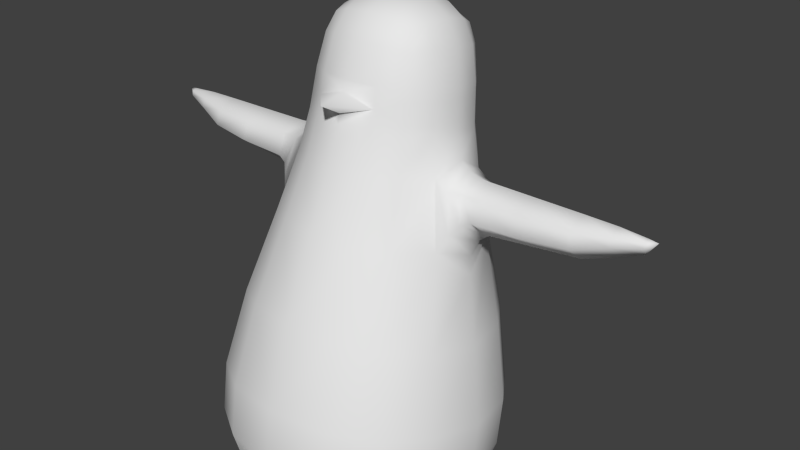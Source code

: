 # Source: Penguin-animation.blend  (saved by Blender 2.66.1; exported with 4.5.12 LTS)
import bpy
from mathutils import Matrix  # noqa: F401  (used for matrix-valued properties, if any)

bpy.ops.wm.read_factory_settings(use_empty=True)
scene = bpy.context.scene
scene.name = 'Scene'

# ---- collections
col_collection_1 = bpy.data.collections.new('Collection 1'); scene.collection.children.link(col_collection_1)
col_collection_7 = bpy.data.collections.new('Collection 7'); scene.collection.children.link(col_collection_7)

# ---- materials (node trees are filled in below, after node groups)
mat_material = bpy.data.materials.new('Material')
mat_material.alpha_threshold = 0.0
mat_material.use_transparent_shadow = False
mat_material.roughness = 0.5
mat_material.line_color = (0.0, 0.0, 0.0, 1.0)

# ---- material node trees

# ---- world
world_world = bpy.data.worlds.new('World'); scene.world = world_world
world_world.color = (0.05088, 0.05088, 0.05088)
world_world.use_sun_shadow = False
world_world.sun_shadow_jitter_overblur = 0.0
world_world.cycles.sampling_method = 'MANUAL'
world_world.cycles.sample_map_resolution = 256

# ---- meshes
me_cube = bpy.data.meshes.new('Cube')
me_cube.from_pydata([(0.7544, 0.02846, -0.7683), (0.7544, 0.2645, 0.7219), (0.0, 0.1402, -0.9235), (0.9237, -0.8816, -0.7887), (0.8927, 0.2843, -0.04503), (0.9237, -0.5947, 1.023), (0.0, 0.4187, 0.8349), (0.0, -0.9257, -1.14), (1.26, -0.7135, 0.113), (0.0, -0.5281, 1.37), (0.0, 0.6022, -0.09538), (0.4583, 0.106, -0.8737), (0.8466, 0.3104, 0.4147), (0.8502, -0.3059, -0.8112), (0.8466, 0.1671, -0.4903), (0.8502, -0.04027, 0.8661), (0.4583, 0.3708, 0.7982), (0.0, -0.308, -1.101), (0.5334, -0.9103, -1.033), (1.129, -0.1144, 0.01813), (1.168, -0.8097, -0.4062), (1.168, -0.6446, 0.6365), (0.0, 0.0472, 1.142), (0.5334, -0.5466, 1.264), (0.5131, 0.5149, -0.08155), (0.0, 0.5967, 0.4166), (0.0, 0.4387, -0.5806), (0.4931, -0.3061, -1.018), (1.053, -0.216, -0.464), (1.053, -0.06207, 0.5081), (0.4931, 0.02336, 1.062), (0.4902, 0.5175, 0.413), (0.4902, 0.3645, -0.5527), (0.9697, -1.563, -0.7199), (0.9697, -1.264, 1.168), (0.0, -1.621, -1.112), (1.326, -1.367, 0.2166), (0.0, -1.198, 1.559), (0.5608, -1.602, -0.9821), (1.236, -1.494, -0.3181), (1.236, -1.323, 0.7643), (0.5608, -1.22, 1.429), (1.05, -2.243, -0.6995), (1.05, -1.917, 1.359), (0.0, -2.341, -1.142), (1.448, -1.814, 0.2873), (0.0, -1.874, 1.809), (0.6019, -2.289, -0.9919), (1.399, -2.146, -0.2439), (1.399, -1.965, 0.895), (0.6019, -1.87, 1.651), (1.251, -3.346, -0.7427), (1.251, -2.953, 1.74), (0.0, -3.401, -1.277), (1.889, -3.609, 0.5716), (0.0, -2.84, 2.265), (0.7172, -3.362, -1.101), (1.65, -3.264, -0.1837), (1.65, -3.048, 1.183), (0.7172, -2.857, 2.086), (1.556, -4.889, -0.8104), (1.556, -4.399, 2.281), (0.0, -4.886, -1.438), (2.165, -4.765, 0.7548), (0.0, -4.202, 2.878), (0.8978, -4.898, -1.245), (1.989, -4.836, -0.144), (1.989, -4.555, 1.631), (0.8978, -4.273, 2.698), (1.771, -6.331, -0.7619), (1.771, -5.786, 2.681), (0.0, -6.356, -1.448), (2.435, -6.079, 0.9627), (0.0, -5.598, 3.342), (1.027, -6.385, -1.237), (2.247, -6.226, -0.03133), (2.247, -5.912, 1.954), (1.027, -5.69, 3.15), (1.773, -7.214, -0.612), (1.773, -6.672, 2.811), (0.0, -7.347, -1.288), (2.432, -6.913, 1.095), (0.0, -6.589, 3.495), (1.03, -7.317, -1.079), (2.246, -7.078, 0.1088), (2.246, -6.765, 2.084), (1.03, -6.626, 3.287), (1.566, -8.238, 0.02569), (1.566, -7.843, 2.521), (0.0, -8.339, -0.4595), (2.046, -8.016, 1.27), (0.0, -7.789, 3.014), (0.9806, -8.315, -0.3152), (1.912, -8.137, 0.5524), (1.912, -7.909, 1.989), (0.9806, -7.811, 2.869), (1.319, -8.243, 0.2515), (1.322, -7.918, 2.307), (0.0, -8.24, -0.1032), (1.792, -8.067, 1.277), (0.0, -7.805, 2.645), (0.6612, -8.267, 0.1684), (1.677, -8.164, 0.6873), (1.679, -7.977, 1.868), (0.6635, -7.915, 2.395), (3.762, -2.542, 0.01614), (3.738, -2.259, -0.008729), (3.738, -2.145, 0.7062), (3.734, -2.036, 0.3225), (3.762, -2.423, 0.7702), (3.787, -2.709, 0.429), (1.957, -3.01, 0.4767), (1.905, -2.6, 0.9062), (1.815, -2.008, 0.318), (1.824, -2.123, 0.7944), (1.824, -2.265, -0.09945), (1.905, -2.753, -0.05825), (4.79, -2.291, 0.2648), (4.79, -2.153, 0.2465), (4.79, -2.106, 0.428), (4.789, -2.079, 0.3292), (4.79, -2.19, 0.445), (4.776, -2.32, 0.3675), (4.326, -2.514, 0.3982), (0.8886, -8.445, 1.337), (0.9658, -8.363, 1.882), (0.9495, -8.535, 0.7954), (1.219, -8.562, 0.7955), (1.408, -8.505, 0.98), (1.477, -8.44, 1.337), (1.425, -8.392, 1.697), (0.4966, -8.148, 1.291), (0.0, -8.09, 1.281), (1.241, -8.389, 1.89), (1.269, -8.16, 1.907), (1.461, -8.216, 1.684), (1.522, -8.277, 1.311), (1.448, -8.334, 0.9376), (1.253, -8.35, 0.7085), (0.9301, -8.378, 0.7074), (0.9432, -8.187, 1.917), (0.856, -8.299, 1.315), (0.7902, -7.639, 2.85), (1.503, -7.635, 2.542), (0.7673, -8.139, -0.3463), (0.0, -8.159, -0.5009), (0.5474, -1.264, -1.007), (0.0, -1.281, -1.126), (1.484, -8.042, -0.06416), (1.874, -7.922, 0.4825), (2.018, -7.793, 1.228), (1.884, -7.688, 1.98), (0.0, -0.6991, 1.418), (0.0, -7.61, 3.015), (1.635, -2.097, 0.8758), (1.22, -1.157, 0.7331), (0.5541, -1.433, -0.9945), (1.628, -1.946, 0.3082), (1.635, -2.265, -0.1849), (1.865, -3.283, 0.52), (1.203, -1.16, -0.3612), (1.774, -2.94, -0.1379), (1.774, -2.754, 1.04), (0.5474, -0.8909, 1.348), (0.0, -0.798, 1.922), (1.294, -1.048, 0.1659), (0.9472, -0.9368, 1.097), (0.0, -1.034, 1.513), (1.22, -1.327, -0.3396), (1.203, -0.9912, 0.7018), (0.9472, -1.23, -0.7536), (1.31, -1.208, 0.1913), (0.9354, -1.056, -0.7711), (0.0, -1.103, -1.133), (1.185, -0.9846, -0.3837), (0.9354, -0.7657, 1.06), (1.277, -0.8805, 0.1395), (0.5404, -1.087, -1.02), (1.185, -0.8179, 0.6692), (0.0, -1.451, -1.119), (0.9585, -1.1, 1.132), (0.9585, -1.396, -0.7367), (2.146, -2.871, 0.4547), (2.022, -2.272, -0.06913), (2.079, -2.667, -0.03392), (2.012, -2.021, 0.3202), (2.022, -2.14, 0.7679), (2.079, -2.526, 0.8565), (4.324, -2.278, 0.5971), (4.311, -2.045, 0.3239), (4.313, -2.118, 0.5599), (4.313, -2.187, 0.1219), (4.324, -2.351, 0.1359), (4.945, -2.099, 0.3325), (0.0, -7.946, -0.8619), (0.9913, -7.919, -0.6854), (1.662, -7.359, 2.686), (0.9913, -7.32, 3.099), (2.073, -7.439, 2.054), (2.233, -7.566, 1.198), (2.073, -7.709, 0.3448), (1.662, -7.829, -0.2807), (0.0, -7.291, 3.275), (0.8851, -8.302, 2.268), (1.5, -8.307, 2.232), (1.25, -8.33, 2.263), (1.268, -8.11, 2.233), (1.551, -8.139, 2.207), (0.8631, -8.137, 2.247), (0.7488, -8.199, 2.868), (1.623, -8.198, 2.867), (1.258, -8.233, 2.873), (1.28, -7.978, 2.833), (1.717, -8.009, 2.838), (0.6907, -8.014, 2.838), (0.5741, -8.114, 3.393), (1.811, -8.113, 3.393), (1.244, -8.142, 3.401), (1.266, -7.994, 3.378), (1.845, -8.02, 3.379), (0.5681, -8.023, 3.379), (0.5624, -8.073, 3.595), (1.837, -8.072, 3.595), (1.252, -8.075, 3.624), (1.132, -8.611, 0.4846), (0.872, -8.587, 0.4713), (1.295, -8.58, 0.5076), (1.314, -8.43, 0.4813), (1.148, -8.411, 0.4484), (0.8719, -8.44, 0.443), (1.106, -8.641, 0.3047), (0.9203, -8.618, 0.3011), (1.228, -8.617, 0.301), (1.242, -8.512, 0.2843), (1.118, -8.49, 0.2809), (0.9207, -8.515, 0.2848), (1.56, -8.109, 1.742), (1.646, -8.177, 1.295), (1.56, -8.25, 0.849), (1.286, -8.307, 0.5186), (0.8385, -8.318, 0.5011), (0.8385, -8.066, 2.094), (0.7072, -8.217, 1.301), (1.286, -8.061, 2.074), (2.967, -2.79, 0.4419), (2.88, -2.277, -0.1135), (2.92, -2.462, 0.8924), (2.92, -2.617, -0.08791), (2.873, -2.029, 0.3213), (2.88, -2.131, 0.8116)], [], [(27, 13, 3, 18), (28, 19, 8, 20), (29, 15, 5, 21), (30, 22, 9, 23), (31, 24, 10, 25), (32, 11, 2, 26), (17, 27, 18, 7), (2, 11, 27, 17), (11, 0, 13, 27), (13, 28, 20, 3), (0, 14, 28, 13), (14, 4, 19, 28), (19, 29, 21, 8), (4, 12, 29, 19), (12, 1, 15, 29), (15, 30, 23, 5), (1, 16, 30, 15), (16, 6, 22, 30), (16, 31, 25, 6), (1, 12, 31, 16), (12, 4, 24, 31), (24, 32, 26, 10), (4, 14, 32, 24), (14, 0, 11, 32), (168, 171, 36, 39), (177, 173, 7, 18), (178, 176, 8, 21), (156, 181, 33, 38), (155, 180, 34, 40), (174, 172, 3, 20), (163, 164, 167), (50, 43, 34, 41), (40, 34, 43, 49), (49, 45, 36, 40), (39, 36, 45, 48), (48, 42, 33, 39), (38, 33, 42, 47), (41, 37, 46, 50), (47, 44, 35, 38), (59, 52, 43, 50), (49, 43, 52, 58), (57, 51, 42, 48), (47, 42, 51, 56), (50, 46, 55, 59), (56, 53, 44, 47), (65, 62, 53, 56), (68, 61, 52, 59), (58, 52, 61, 67), (67, 63, 54, 58), (57, 54, 63, 66), (66, 60, 51, 57), (56, 51, 60, 65), (59, 55, 64, 68), (74, 71, 62, 65), (77, 70, 61, 68), (67, 61, 70, 76), (76, 72, 63, 67), (66, 63, 72, 75), (75, 69, 60, 66), (65, 60, 69, 74), (68, 64, 73, 77), (83, 80, 71, 74), (86, 79, 70, 77), (76, 70, 79, 85), (85, 81, 72, 76), (75, 72, 81, 84), (84, 78, 69, 75), (74, 69, 78, 83), (77, 73, 82, 86), (195, 194, 80, 83), (197, 196, 79, 86), (198, 196, 88, 94), (198, 199, 81, 85), (200, 199, 90, 93), (200, 201, 78, 84), (195, 201, 87, 92), (197, 202, 91, 95), (144, 145, 89, 92), (142, 143, 88, 95), (151, 143, 97, 103), (151, 150, 90, 94), (149, 150, 99, 102), (149, 148, 87, 93), (144, 148, 96, 101), (142, 153, 100, 104), (185, 183, 115, 113), (154, 157, 45, 49), (244, 247, 105, 110), (161, 159, 54, 57), (182, 187, 112, 111), (162, 154, 49, 58), (162, 159, 111, 112), (183, 184, 116, 115), (158, 157, 113, 115), (248, 249, 107, 108), (161, 158, 115, 116), (249, 246, 109, 107), (189, 190, 119, 120), (192, 191, 118, 117), (191, 189, 120, 118), (188, 123, 122, 121), (190, 188, 121, 119), (123, 192, 117, 122), (131, 104, 100, 132), (136, 135, 130, 129), (236, 237, 99, 103), (135, 134, 206, 207), (238, 239, 96, 102), (126, 139, 229, 225), (242, 241, 104, 131), (241, 243, 97, 104), (101, 131, 132, 98), (240, 242, 131, 101), (236, 243, 134, 135), (137, 136, 129, 128), (238, 237, 136, 137), (141, 139, 126, 124), (240, 239, 138, 139), (125, 133, 205, 203), (140, 141, 124, 125), (128, 127, 224, 226), (101, 98, 145, 144), (95, 91, 153, 142), (92, 87, 148, 144), (104, 97, 143, 142), (94, 88, 143, 151), (41, 34, 180, 163), (103, 99, 150, 151), (102, 96, 148, 149), (163, 180, 166), (57, 48, 158, 161), (20, 8, 176, 174), (48, 45, 157, 158), (156, 179, 147, 146), (178, 175, 166, 169), (93, 90, 150, 149), (112, 114, 154, 162), (58, 54, 159, 162), (114, 113, 157, 154), (116, 111, 159, 161), (155, 171, 165, 169), (177, 172, 170, 146), (168, 181, 170, 160), (174, 176, 165, 160), (160, 170, 172, 174), (38, 35, 179, 156), (21, 5, 175, 178), (160, 165, 171, 168), (39, 33, 181, 168), (18, 3, 172, 177), (146, 147, 173, 177), (163, 167, 37, 41), (169, 165, 176, 178), (169, 166, 180, 155), (146, 170, 181, 156), (40, 36, 171, 155), (163, 175, 5, 23), (163, 152, 164), (23, 9, 152, 163), (163, 166, 175), (248, 245, 183, 185), (111, 116, 184, 182), (244, 246, 187, 182), (245, 247, 184, 183), (113, 114, 186, 185), (114, 112, 187, 186), (108, 107, 190, 189), (106, 108, 189, 191), (107, 109, 188, 190), (110, 105, 192, 123), (109, 110, 123, 188), (105, 106, 191, 192), (118, 120, 193), (121, 122, 193), (119, 121, 193), (122, 117, 193), (120, 119, 193), (117, 118, 193), (92, 89, 194, 195), (95, 88, 196, 197), (85, 79, 196, 198), (94, 90, 199, 198), (84, 81, 199, 200), (93, 87, 201, 200), (83, 78, 201, 195), (86, 82, 202, 197), (125, 124, 126, 127, 128, 129, 130, 133), (130, 135, 207, 204), (133, 130, 204, 205), (140, 125, 203, 208), (134, 140, 208, 206), (203, 205, 211, 209), (204, 207, 213, 210), (207, 206, 212, 213), (208, 203, 209, 214), (205, 204, 210, 211), (206, 208, 214, 212), (212, 214, 220, 218), (210, 213, 219, 216), (209, 211, 217, 215), (213, 212, 218, 219), (214, 209, 215, 220), (211, 210, 216, 217), (218, 220, 221, 223), (127, 126, 225, 224), (215, 217, 223, 221), (219, 218, 223, 222), (138, 137, 227, 228), (217, 216, 222, 223), (216, 219, 222), (220, 215, 221), (137, 128, 226, 227), (139, 138, 228, 229), (225, 229, 235, 231), (226, 224, 230, 232), (228, 227, 233, 234), (229, 228, 234, 235), (224, 225, 231, 230), (227, 226, 232, 233), (235, 234, 233, 232, 230, 231), (135, 136, 237, 236), (137, 138, 239, 238), (141, 140, 241, 242), (140, 134, 243, 241), (139, 141, 242, 240), (103, 97, 243, 236), (102, 99, 237, 238), (101, 96, 239, 240), (182, 184, 247, 244), (185, 186, 249, 248), (186, 187, 246, 249), (108, 106, 245, 248), (110, 109, 246, 244), (106, 105, 247, 245)])
me_cube.polygons.foreach_set('use_smooth', [True] * 234)
_uv = me_cube.uv_layers.new(name='UVMap')
_uv.uv.foreach_set('vector', [0.5285, 0.82, 0.4952, 0.8104, 0.4969, 0.7617, 0.5389, 0.7661, 0.4628, 0.8139, 0.4255, 0.8237, 0.4115, 0.775, 0.4569, 0.7647, 0.3885, 0.8357, 0.375, 0.8664, 0.3492, 0.8198, 0.3666, 0.7897, 0.3397, 0.8707, 0.3102, 0.9208, 0.2563, 0.8823, 0.3131, 0.8361, 0.4048, 0.9001, 0.4459, 0.8915, 0.4612, 0.9415, 0.4051, 0.9482, 0.4847, 0.8758, 0.5127, 0.8546, 0.5463, 0.882, 0.5114, 0.9156, 0.5733, 0.8387, 0.5285, 0.82, 0.5389, 0.7661, 0.5927, 0.7754, 0.5463, 0.882, 0.5127, 0.8546, 0.5285, 0.82, 0.5733, 0.8387, 0.5127, 0.8546, 0.4922, 0.8379, 0.4952, 0.8104, 0.5285, 0.82, 0.4952, 0.8104, 0.4628, 0.8139, 0.4569, 0.7647, 0.4969, 0.7617, 0.4922, 0.8379, 0.4689, 0.8467, 0.4628, 0.8139, 0.4952, 0.8104, 0.4689, 0.8467, 0.4356, 0.8575, 0.4255, 0.8237, 0.4628, 0.8139, 0.4255, 0.8237, 0.3885, 0.8357, 0.3666, 0.7897, 0.4115, 0.775, 0.4356, 0.8575, 0.4016, 0.8669, 0.3885, 0.8357, 0.4255, 0.8237, 0.4016, 0.8669, 0.3769, 0.8726, 0.375, 0.8664, 0.3885, 0.8357, 0.375, 0.8664, 0.3397, 0.8707, 0.3131, 0.8361, 0.3492, 0.8198, 0.3769, 0.8726, 0.3677, 0.8944, 0.3397, 0.8707, 0.375, 0.8664, 0.3677, 0.8944, 0.3574, 0.9404, 0.3102, 0.9208, 0.3397, 0.8707, 0.3677, 0.8944, 0.4048, 0.9001, 0.4051, 0.9482, 0.3574, 0.9404, 0.3769, 0.8726, 0.4016, 0.8669, 0.4048, 0.9001, 0.3677, 0.8944, 0.4016, 0.8669, 0.4356, 0.8575, 0.4459, 0.8915, 0.4048, 0.9001, 0.4459, 0.8915, 0.4847, 0.8758, 0.5114, 0.9156, 0.4612, 0.9415, 0.4356, 0.8575, 0.4689, 0.8467, 0.4847, 0.8758, 0.4459, 0.8915, 0.4689, 0.8467, 0.4922, 0.8379, 0.5127, 0.8546, 0.4847, 0.8758, 0.4506, 0.7173, 0.3995, 0.7304, 0.3956, 0.715, 0.4484, 0.7011, 0.5407, 0.7492, 0.5959, 0.7572, 0.5927, 0.7754, 0.5389, 0.7661, 0.3601, 0.7747, 0.4075, 0.7604, 0.4115, 0.775, 0.3666, 0.7897, 0.5434, 0.7153, 0.4963, 0.7136, 0.4958, 0.6973, 0.5443, 0.6983, 0.3476, 0.7438, 0.3033, 0.7637, 0.2958, 0.7477, 0.3416, 0.728, 0.4549, 0.7492, 0.4969, 0.7459, 0.4969, 0.7617, 0.4569, 0.7647, 0.265, 0.8077, 0.1924, 0.8588, 0.1984, 0.8122, 0.2167, 0.7042, 0.2668, 0.6826, 0.2958, 0.7477, 0.2484, 0.7714, 0.3416, 0.728, 0.2958, 0.7477, 0.2668, 0.6826, 0.3204, 0.6625, 0.3204, 0.6625, 0.3846, 0.6703, 0.3956, 0.715, 0.3416, 0.728, 0.4484, 0.7011, 0.3956, 0.715, 0.3846, 0.6703, 0.4384, 0.6351, 0.4384, 0.6351, 0.494, 0.6297, 0.4958, 0.6973, 0.4484, 0.7011, 0.5443, 0.6983, 0.4958, 0.6973, 0.494, 0.6297, 0.5473, 0.6289, 0.2484, 0.7714, 0.1912, 0.7957, 0.1572, 0.7291, 0.2167, 0.7042, 0.5473, 0.6289, 0.6109, 0.6292, 0.6032, 0.7038, 0.5443, 0.6983, 0.1724, 0.6053, 0.2292, 0.5809, 0.2668, 0.6826, 0.2167, 0.7042, 0.3204, 0.6625, 0.2668, 0.6826, 0.2292, 0.5809, 0.2906, 0.5634, 0.4226, 0.5336, 0.4855, 0.5236, 0.494, 0.6297, 0.4384, 0.6351, 0.5473, 0.6289, 0.494, 0.6297, 0.4855, 0.5236, 0.5472, 0.522, 0.2167, 0.7042, 0.1572, 0.7291, 0.1047, 0.6338, 0.1724, 0.6053, 0.5472, 0.522, 0.6207, 0.5203, 0.6109, 0.6292, 0.5473, 0.6289, 0.5342, 0.375, 0.6237, 0.3681, 0.6207, 0.5203, 0.5472, 0.522, 0.1227, 0.4666, 0.189, 0.4437, 0.2292, 0.5809, 0.1724, 0.6053, 0.2906, 0.5634, 0.2292, 0.5809, 0.189, 0.4437, 0.2528, 0.4253, 0.2528, 0.4253, 0.3244, 0.4043, 0.3468, 0.5043, 0.2906, 0.5634, 0.4226, 0.5336, 0.3468, 0.5043, 0.3244, 0.4043, 0.3983, 0.3929, 0.3983, 0.3929, 0.4641, 0.3824, 0.4855, 0.5236, 0.4226, 0.5336, 0.5472, 0.522, 0.4855, 0.5236, 0.4641, 0.3824, 0.5342, 0.375, 0.1724, 0.6053, 0.1047, 0.6338, 0.03929, 0.4975, 0.1227, 0.4666, 0.5011, 0.2471, 0.5977, 0.2176, 0.6237, 0.3681, 0.5342, 0.375, 0.09848, 0.3375, 0.1692, 0.3286, 0.189, 0.4437, 0.1227, 0.4666, 0.2528, 0.4253, 0.189, 0.4437, 0.1692, 0.3286, 0.2327, 0.3192, 0.2327, 0.3192, 0.3022, 0.3052, 0.3244, 0.4043, 0.2528, 0.4253, 0.3983, 0.3929, 0.3244, 0.4043, 0.3022, 0.3052, 0.3713, 0.2884, 0.3713, 0.2884, 0.4329, 0.2696, 0.4641, 0.3824, 0.3983, 0.3929, 0.5342, 0.375, 0.4641, 0.3824, 0.4329, 0.2696, 0.5011, 0.2471, 0.1227, 0.4666, 0.03929, 0.4975, 0.000119, 0.352, 0.09848, 0.3375, 0.4661, 0.1757, 0.5507, 0.1196, 0.5977, 0.2176, 0.5011, 0.2471, 0.09922, 0.2587, 0.1663, 0.2634, 0.1692, 0.3286, 0.09848, 0.3375, 0.2327, 0.3192, 0.1692, 0.3286, 0.1663, 0.2634, 0.2255, 0.2609, 0.2255, 0.2609, 0.2899, 0.2502, 0.3022, 0.3052, 0.2327, 0.3192, 0.3713, 0.2884, 0.3022, 0.3052, 0.2899, 0.2502, 0.3529, 0.2328, 0.3529, 0.2328, 0.4074, 0.2095, 0.4329, 0.2696, 0.3713, 0.2884, 0.5011, 0.2471, 0.4329, 0.2696, 0.4074, 0.2095, 0.4661, 0.1757, 0.09848, 0.3375, 0.000119, 0.352, 0.000609, 0.2457, 0.09922, 0.2587, 0.4258, 0.1313, 0.4937, 0.05971, 0.5507, 0.1196, 0.4661, 0.1757, 0.1155, 0.2017, 0.1743, 0.2144, 0.1663, 0.2634, 0.09922, 0.2587, 0.2254, 0.2157, 0.1743, 0.2144, 0.1856, 0.1802, 0.2281, 0.1838, 0.2254, 0.2157, 0.2805, 0.2079, 0.2899, 0.2502, 0.2255, 0.2609, 0.3339, 0.1924, 0.2805, 0.2079, 0.2742, 0.1782, 0.3183, 0.1655, 0.3339, 0.1924, 0.3789, 0.1691, 0.4074, 0.2095, 0.3529, 0.2328, 0.4258, 0.1313, 0.3789, 0.1691, 0.3539, 0.1441, 0.3881, 0.1062, 0.1155, 0.2017, 0.02493, 0.1691, 0.0551, 0.1159, 0.1376, 0.1624, 0.3842, 0.08158, 0.4242, 0.01404, 0.4409, 0.02455, 0.3881, 0.1062, 0.1309, 0.1411, 0.1842, 0.1654, 0.1856, 0.1802, 0.1376, 0.1624, 0.2262, 0.17, 0.1842, 0.1654, 0.1926, 0.1413, 0.2293, 0.1474, 0.2262, 0.17, 0.2718, 0.1648, 0.2742, 0.1782, 0.2281, 0.1838, 0.3151, 0.1521, 0.2718, 0.1648, 0.2671, 0.1425, 0.3031, 0.1349, 0.3151, 0.1521, 0.349, 0.1296, 0.3539, 0.1441, 0.3183, 0.1655, 0.3842, 0.08158, 0.349, 0.1296, 0.3302, 0.1138, 0.3493, 0.06043, 0.1309, 0.1411, 0.0641, 0.09978, 0.09695, 0.06722, 0.1499, 0.1064, 0.3734, 0.6217, 0.3907, 0.6076, 0.4024, 0.613, 0.3763, 0.6342, 0.3317, 0.6379, 0.38, 0.6503, 0.3846, 0.6703, 0.3204, 0.6625, 0.3648, 0.5844, 0.3819, 0.592, 0.3743, 0.5972, 0.3669, 0.5933, 0.4111, 0.5627, 0.3533, 0.5332, 0.3468, 0.5043, 0.4226, 0.5336, 0.3628, 0.5755, 0.3437, 0.5972, 0.3308, 0.5935, 0.359, 0.5588, 0.3136, 0.5849, 0.3317, 0.6379, 0.3204, 0.6625, 0.2906, 0.5634, 0.3136, 0.5849, 0.3533, 0.5332, 0.359, 0.5588, 0.3308, 0.5935, 0.3907, 0.6076, 0.3894, 0.5867, 0.3994, 0.5779, 0.4024, 0.613, 0.4178, 0.6181, 0.38, 0.6503, 0.3763, 0.6342, 0.4024, 0.613, 0.3715, 0.6135, 0.3578, 0.6104, 0.364, 0.6042, 0.3696, 0.6053, 0.4111, 0.5627, 0.4178, 0.6181, 0.4024, 0.613, 0.3994, 0.5779, 0.3578, 0.6104, 0.3528, 0.5986, 0.3619, 0.6001, 0.364, 0.6042, 0.3687, 0.6012, 0.368, 0.6011, 0.3685, 0.6007, 0.3686, 0.6007, 0.3693, 0.6003, 0.3693, 0.6008, 0.3686, 0.6006, 0.3686, 0.6006, 0.3693, 0.6008, 0.3687, 0.6012, 0.3686, 0.6007, 0.3686, 0.6006, 0.3677, 0.6007, 0.3683, 0.5996, 0.3685, 0.6005, 0.3685, 0.6006, 0.368, 0.6011, 0.3677, 0.6007, 0.3685, 0.6006, 0.3685, 0.6007, 0.3683, 0.5996, 0.3693, 0.6003, 0.3686, 0.6006, 0.3685, 0.6005, 0.2422, 0.05142, 0.1499, 0.1064, 0.09695, 0.06722, 0.2302, 0.000119, 0.9674, 0.09632, 0.9486, 0.08594, 0.9596, 0.06742, 0.9769, 0.08563, 0.9439, 0.09908, 0.9635, 0.1027, 0.9605, 0.1083, 0.943, 0.1084, 0.9486, 0.08594, 0.9186, 0.09401, 0.8771, 0.08832, 0.8793, 0.06433, 0.9752, 0.1117, 0.9773, 0.1205, 0.9745, 0.1235, 0.9724, 0.1152, 0.9802, 0.1381, 0.9784, 0.1309, 0.9882, 0.1324, 0.9894, 0.1367, 0.9591, 0.138, 0.9324, 0.1195, 0.9373, 0.1168, 0.9572, 0.1295, 0.9324, 0.1195, 0.9307, 0.1111, 0.9373, 0.1168, 0.9373, 0.1168, 0.3493, 0.06043, 0.2422, 0.05142, 0.2302, 0.000119, 0.3801, 0.0001195, 0.975, 0.1229, 0.9591, 0.138, 0.9572, 0.1295, 0.9737, 0.1233, 0.9439, 0.09908, 0.9307, 0.1111, 0.9186, 0.09401, 0.9486, 0.08594, 0.9793, 0.1059, 0.9674, 0.09632, 0.9769, 0.08563, 0.987, 0.09913, 0.9752, 0.1117, 0.9635, 0.1027, 0.9674, 0.09632, 0.9793, 0.1059, 0.9608, 0.1432, 0.9784, 0.1309, 0.9802, 0.1381, 0.964, 0.1515, 0.975, 0.1229, 0.9773, 0.1205, 0.9833, 0.1177, 0.9784, 0.1309, 0.7826, 0.2138, 0.789, 0.2424, 0.7566, 0.2424, 0.7566, 0.2138, 0.9217, 0.1384, 0.9608, 0.1432, 0.964, 0.1515, 0.926, 0.1605, 0.8576, 0.2564, 0.8762, 0.2424, 0.9081, 0.2313, 0.9081, 0.2453, 0.3493, 0.06043, 0.3801, 0.0001195, 0.4242, 0.01404, 0.3842, 0.08158, 0.1376, 0.1624, 0.0551, 0.1159, 0.0641, 0.09978, 0.1309, 0.1411, 0.3881, 0.1062, 0.3539, 0.1441, 0.349, 0.1296, 0.3842, 0.08158, 0.1499, 0.1064, 0.1926, 0.1413, 0.1842, 0.1654, 0.1309, 0.1411, 0.2281, 0.1838, 0.1856, 0.1802, 0.1842, 0.1654, 0.2262, 0.17, 0.2484, 0.7714, 0.2958, 0.7477, 0.3033, 0.7637, 0.265, 0.8077, 0.2293, 0.1474, 0.2671, 0.1425, 0.2718, 0.1648, 0.2262, 0.17, 0.3031, 0.1349, 0.3302, 0.1138, 0.349, 0.1296, 0.3151, 0.1521, 0.265, 0.8077, 0.3033, 0.7637, 0.3111, 0.7789, 0.4226, 0.5336, 0.4384, 0.6351, 0.4178, 0.6181, 0.4111, 0.5627, 0.4569, 0.7647, 0.4115, 0.775, 0.4075, 0.7604, 0.4549, 0.7492, 0.4384, 0.6351, 0.3846, 0.6703, 0.38, 0.6503, 0.4178, 0.6181, 0.5434, 0.7153, 0.601, 0.7214, 0.5987, 0.7389, 0.5422, 0.732, 0.3601, 0.7747, 0.3197, 0.7942, 0.3111, 0.7789, 0.3537, 0.7592, 0.3183, 0.1655, 0.2742, 0.1782, 0.2718, 0.1648, 0.3151, 0.1521, 0.3308, 0.5935, 0.3434, 0.6266, 0.3317, 0.6379, 0.3136, 0.5849, 0.2906, 0.5634, 0.3468, 0.5043, 0.3533, 0.5332, 0.3136, 0.5849, 0.3434, 0.6266, 0.3763, 0.6342, 0.38, 0.6503, 0.3317, 0.6379, 0.3994, 0.5779, 0.359, 0.5588, 0.3533, 0.5332, 0.4111, 0.5627, 0.3476, 0.7438, 0.3995, 0.7304, 0.4035, 0.7453, 0.3537, 0.7592, 0.5407, 0.7492, 0.4969, 0.7459, 0.4967, 0.7296, 0.5422, 0.732, 0.4506, 0.7173, 0.4963, 0.7136, 0.4967, 0.7296, 0.4527, 0.7331, 0.4549, 0.7492, 0.4075, 0.7604, 0.4035, 0.7453, 0.4527, 0.7331, 0.4527, 0.7331, 0.4967, 0.7296, 0.4969, 0.7459, 0.4549, 0.7492, 0.5443, 0.6983, 0.6032, 0.7038, 0.601, 0.7214, 0.5434, 0.7153, 0.3666, 0.7897, 0.3492, 0.8198, 0.3197, 0.7942, 0.3601, 0.7747, 0.4527, 0.7331, 0.4035, 0.7453, 0.3995, 0.7304, 0.4506, 0.7173, 0.4484, 0.7011, 0.4958, 0.6973, 0.4963, 0.7136, 0.4506, 0.7173, 0.5389, 0.7661, 0.4969, 0.7617, 0.4969, 0.7459, 0.5407, 0.7492, 0.5422, 0.732, 0.5987, 0.7389, 0.5959, 0.7572, 0.5407, 0.7492, 0.265, 0.8077, 0.1984, 0.8122, 0.1912, 0.7957, 0.2484, 0.7714, 0.3537, 0.7592, 0.4035, 0.7453, 0.4075, 0.7604, 0.3601, 0.7747, 0.3537, 0.7592, 0.3111, 0.7789, 0.3033, 0.7637, 0.3476, 0.7438, 0.5422, 0.732, 0.4967, 0.7296, 0.4963, 0.7136, 0.5434, 0.7153, 0.3416, 0.728, 0.3956, 0.715, 0.3995, 0.7304, 0.3476, 0.7438, 0.265, 0.8077, 0.3197, 0.7942, 0.3492, 0.8198, 0.3131, 0.8361, 0.265, 0.8077, 0.2416, 0.8705, 0.1924, 0.8588, 0.3131, 0.8361, 0.2563, 0.8823, 0.2416, 0.8705, 0.265, 0.8077, 0.265, 0.8077, 0.3111, 0.7789, 0.3197, 0.7942, 0.3715, 0.6135, 0.3825, 0.6047, 0.3907, 0.6076, 0.3734, 0.6217, 0.359, 0.5588, 0.3994, 0.5779, 0.3894, 0.5867, 0.3628, 0.5755, 0.3648, 0.5844, 0.3528, 0.5986, 0.3437, 0.5972, 0.3628, 0.5755, 0.3825, 0.6047, 0.3819, 0.592, 0.3894, 0.5867, 0.3907, 0.6076, 0.3763, 0.6342, 0.3434, 0.6266, 0.3517, 0.6166, 0.3734, 0.6217, 0.3434, 0.6266, 0.3308, 0.5935, 0.3437, 0.5972, 0.3517, 0.6166, 0.3696, 0.6053, 0.364, 0.6042, 0.368, 0.6011, 0.3687, 0.6012, 0.3743, 0.6018, 0.3696, 0.6053, 0.3687, 0.6012, 0.3693, 0.6008, 0.364, 0.6042, 0.3619, 0.6001, 0.3677, 0.6007, 0.368, 0.6011, 0.3669, 0.5933, 0.3743, 0.5972, 0.3693, 0.6003, 0.3683, 0.5996, 0.3619, 0.6001, 0.3669, 0.5933, 0.3683, 0.5996, 0.3677, 0.6007, 0.3743, 0.5972, 0.3743, 0.6018, 0.3693, 0.6008, 0.3693, 0.6003, 0.3686, 0.6006, 0.3686, 0.6007, 0.3686, 0.6006, 0.3685, 0.6006, 0.3685, 0.6005, 0.3686, 0.6006, 0.3685, 0.6007, 0.3685, 0.6006, 0.3686, 0.6006, 0.3685, 0.6005, 0.3686, 0.6006, 0.3686, 0.6006, 0.3686, 0.6007, 0.3685, 0.6007, 0.3686, 0.6006, 0.3686, 0.6006, 0.3686, 0.6006, 0.3686, 0.6006, 0.3881, 0.1062, 0.4409, 0.02455, 0.4937, 0.05971, 0.4258, 0.1313, 0.1376, 0.1624, 0.1856, 0.1802, 0.1743, 0.2144, 0.1155, 0.2017, 0.2255, 0.2609, 0.1663, 0.2634, 0.1743, 0.2144, 0.2254, 0.2157, 0.2281, 0.1838, 0.2742, 0.1782, 0.2805, 0.2079, 0.2254, 0.2157, 0.3529, 0.2328, 0.2899, 0.2502, 0.2805, 0.2079, 0.3339, 0.1924, 0.3183, 0.1655, 0.3539, 0.1441, 0.3789, 0.1691, 0.3339, 0.1924, 0.4661, 0.1757, 0.4074, 0.2095, 0.3789, 0.1691, 0.4258, 0.1313, 0.09922, 0.2587, 0.000609, 0.2457, 0.02493, 0.1691, 0.1155, 0.2017, 0.7826, 0.2138, 0.8326, 0.2084, 0.8826, 0.2138, 0.8762, 0.2424, 0.8576, 0.2564, 0.8326, 0.2609, 0.8076, 0.2564, 0.789, 0.2424, 0.9596, 0.06742, 0.9486, 0.08594, 0.8793, 0.06433, 0.8882, 0.03602, 0.789, 0.2424, 0.8076, 0.2564, 0.7566, 0.2564, 0.7566, 0.2424, 0.9217, 0.1384, 0.926, 0.1605, 0.8864, 0.1714, 0.8812, 0.1423, 0.9186, 0.09401, 0.9217, 0.1384, 0.8812, 0.1423, 0.8771, 0.08832, 0.7566, 0.2138, 0.7566, 0.2424, 0.7008, 0.2437, 0.7008, 0.2063, 0.8882, 0.03602, 0.8793, 0.06433, 0.7792, 0.04954, 0.787, 0.004391, 0.8793, 0.06433, 0.8771, 0.08832, 0.7783, 0.08315, 0.7792, 0.04954, 0.8812, 0.1423, 0.8864, 0.1714, 0.7808, 0.1947, 0.7762, 0.1511, 0.7566, 0.2424, 0.7566, 0.2564, 0.7008, 0.262, 0.7008, 0.2437, 0.8771, 0.08832, 0.8812, 0.1423, 0.7762, 0.1511, 0.7783, 0.08315, 0.7783, 0.08315, 0.7762, 0.1511, 0.6864, 0.1675, 0.686, 0.0756, 0.787, 0.004391, 0.7792, 0.04954, 0.6927, 0.02975, 0.6868, 0.000119, 0.7008, 0.2063, 0.7008, 0.2437, 0.6494, 0.2456, 0.6494, 0.195, 0.7792, 0.04954, 0.7783, 0.08315, 0.686, 0.0756, 0.6927, 0.02975, 0.7762, 0.1511, 0.7808, 0.1947, 0.6814, 0.1947, 0.6864, 0.1675, 0.7008, 0.2437, 0.7008, 0.262, 0.6494, 0.2705, 0.6494, 0.2456, 0.686, 0.0756, 0.6864, 0.1675, 0.6325, 0.1785, 0.6239, 0.07533, 0.8762, 0.2424, 0.8826, 0.2138, 0.9081, 0.2027, 0.9081, 0.2313, 0.6494, 0.195, 0.6494, 0.2456, 0.6239, 0.2456, 0.6239, 0.195, 0.6927, 0.02975, 0.686, 0.0756, 0.6239, 0.07533, 0.6339, 0.02103, 0.9833, 0.1177, 0.9793, 0.1059, 0.9924, 0.122, 0.9899, 0.1255, 0.6494, 0.2456, 0.6494, 0.2705, 0.6239, 0.2705, 0.6239, 0.2456, 0.6868, 0.000119, 0.6927, 0.02975, 0.6339, 0.02103, 0.6864, 0.1675, 0.6814, 0.1947, 0.6325, 0.1785, 0.9793, 0.1059, 0.987, 0.09913, 0.9999, 0.1203, 0.9924, 0.122, 0.9784, 0.1309, 0.9833, 0.1177, 0.9899, 0.1255, 0.9882, 0.1324, 0.9894, 0.1367, 0.9882, 0.1324, 0.992, 0.1321, 0.9939, 0.1343, 0.9081, 0.2453, 0.9081, 0.2313, 0.9243, 0.2299, 0.9243, 0.2391, 0.9899, 0.1255, 0.9924, 0.122, 0.995, 0.126, 0.994, 0.1282, 0.9882, 0.1324, 0.9899, 0.1255, 0.994, 0.1282, 0.992, 0.1321, 0.9081, 0.2313, 0.9081, 0.2027, 0.9243, 0.2111, 0.9243, 0.2299, 0.9924, 0.122, 0.9999, 0.1203, 0.9987, 0.1278, 0.995, 0.126, 0.992, 0.1321, 0.994, 0.1282, 0.995, 0.126, 0.9987, 0.1278, 0.9967, 0.1314, 0.9939, 0.1343, 0.9486, 0.08594, 0.9674, 0.09632, 0.9635, 0.1027, 0.9439, 0.09908, 0.9793, 0.1059, 0.9833, 0.1177, 0.9773, 0.1205, 0.9752, 0.1117, 0.9608, 0.1432, 0.9217, 0.1384, 0.9324, 0.1195, 0.9591, 0.138, 0.9217, 0.1384, 0.9186, 0.09401, 0.9307, 0.1111, 0.9324, 0.1195, 0.9784, 0.1309, 0.9608, 0.1432, 0.9591, 0.138, 0.975, 0.1229, 0.943, 0.1084, 0.9373, 0.1168, 0.9307, 0.1111, 0.9439, 0.09908, 0.9724, 0.1152, 0.9605, 0.1083, 0.9635, 0.1027, 0.9752, 0.1117, 0.9737, 0.1233, 0.9745, 0.1235, 0.9773, 0.1205, 0.975, 0.1229, 0.3628, 0.5755, 0.3894, 0.5867, 0.3819, 0.592, 0.3648, 0.5844, 0.3734, 0.6217, 0.3517, 0.6166, 0.3578, 0.6104, 0.3715, 0.6135, 0.3517, 0.6166, 0.3437, 0.5972, 0.3528, 0.5986, 0.3578, 0.6104, 0.3696, 0.6053, 0.3743, 0.6018, 0.3825, 0.6047, 0.3715, 0.6135, 0.3669, 0.5933, 0.3619, 0.6001, 0.3528, 0.5986, 0.3648, 0.5844, 0.3743, 0.6018, 0.3743, 0.5972, 0.3819, 0.592, 0.3825, 0.6047])
me_cube.materials.append(mat_material)
me_cube.use_remesh_preserve_volume = False
me_cube.use_remesh_preserve_attributes = False
me_cube.use_mirror_vertex_groups = False
me_cube.update()
arm_armature_000 = bpy.data.armatures.new('Armature.000')  # bones are not reproduced

# ---- objects
ob_armature = bpy.data.objects.new('Armature', arm_armature_000)
ob_cube = bpy.data.objects.new('Cube', me_cube)

# ---- transforms, parenting, visibility, modifiers, constraints
ob_armature.location = (0.0, 0.0, 0.0)
ob_armature.rotation_euler = (1.571, 0.0, 0.0)
ob_armature.scale = (2.868, 2.868, 2.868)
ob_armature.show_in_front = True
ob_armature.lineart.crease_threshold = 0.0
ob_cube.parent = ob_armature
ob_cube.matrix_parent_inverse = Matrix(((0.3487, 0.0, 0.0, 0.0), (0.0, 0.3487, 0.0, 0.0), (0.0, 0.0, 0.3487, 0.0), (0.0, 0.0, 0.0, 1.0)))
ob_cube.location = (-2.091e-09, 4.584, -2.933e-06)
ob_cube.scale = (1.0, 1.0, 1.0)
ob_cube.lineart.crease_threshold = 0.0
_vg = ob_cube.vertex_groups.new(name='hips_main')
for _i, _w in zip([55, 61, 62, 63, 64, 65, 67, 68, 69, 70, 71, 72, 73, 74, 75, 76, 77, 78, 79, 80, 81, 82, 83, 84, 85, 86, 87, 88, 89, 91, 92, 93, 94, 95, 96, 97, 98, 100, 101, 104, 142, 143, 144, 145, 148, 149, 151, 153, 194, 195, 196, 197, 198, 200, 201, 202, 239, 240], [0.003368, 0.07949, 0.03084, 0.002827, 0.09308, 0.01021, 0.04903, 0.09247, 0.04901, 0.3087, 0.1193, 0.03348, 0.3422, 0.08888, 0.0176, 0.1114, 0.3754, 0.09397, 0.1353, 0.3045, 0.009102, 0.1646, 0.2624, 0.02827, 0.06425, 0.1702, 0.08888, 0.05566, 0.2735, 0.066, 0.1629, 0.03376, 0.01553, 0.07082, 0.06356, 0.009037, 0.2447, 0.0311, 0.1147, 0.01479, 0.06143, 0.04572, 0.1801, 0.2683, 0.09829, 0.03064, 0.004671, 0.05927, 0.3152, 0.1835, 0.08477, 0.1074, 0.03046, 0.02632, 0.08618, 0.09703, 0.02181, 0.05755]): _vg.add([_i], _w, 'REPLACE')
_vg = ob_cube.vertex_groups.new(name='hips')
for _i, _w in zip([53, 60, 62, 65, 66, 69, 70, 71, 72, 73, 74, 75, 77, 78, 79, 80, 82, 83, 84, 86, 87, 88, 89, 91, 92, 94, 95, 97, 98, 100, 101, 104, 131, 132, 142, 143, 144, 145, 148, 151, 153, 194, 195, 196, 197, 200, 201, 202, 240, 241, 242, 243], [0.004005, 0.06404, 0.09022, 0.07844, 0.02508, 0.2221, 0.009677, 0.2457, 0.009112, 0.08458, 0.2641, 0.08098, 0.04894, 0.09461, 0.04064, 0.1367, 0.2085, 0.1228, 0.04084, 0.09139, 0.02633, 0.05874, 0.07413, 0.2409, 0.05537, 0.004228, 0.1172, 0.05112, 0.06311, 0.2353, 0.03451, 0.116, 0.08308, 0.2404, 0.1349, 0.06134, 0.0542, 0.06942, 0.0202, 0.001487, 0.2356, 0.09142, 0.07265, 0.06089, 0.119, 0.004242, 0.05133, 0.2426, 0.007926, 0.05804, 0.0178, 0.004837]): _vg.add([_i], _w, 'REPLACE')
_vg = ob_cube.vertex_groups.new(name='spine')
for _i, _w in zip([42, 43, 44, 46, 47, 50, 51, 52, 53, 54, 55, 56, 57, 58, 59, 60, 61, 62, 63, 64, 65, 66, 67, 68, 69, 70, 71, 72, 73, 74, 75, 76, 77, 78, 79, 80, 81, 82, 83, 84, 85, 86, 87, 88, 89, 91, 92, 95, 98, 111, 142, 143, 144, 145, 153, 159, 161, 162, 194, 195, 196, 197, 198, 199, 200, 201, 202], [0.008889, 0.003938, 0.04838, 0.03828, 0.02476, 0.0168, 0.1202, 0.1146, 0.1478, 0.1805, 0.1292, 0.1273, 0.09693, 0.09662, 0.1164, 0.5136, 0.5391, 0.4437, 0.513, 0.4002, 0.4983, 0.5201, 0.534, 0.5151, 0.1331, 0.1666, 0.1512, 0.1539, 0.1663, 0.1305, 0.1506, 0.1623, 0.1641, 0.06336, 0.0786, 0.08138, 0.05984, 0.07989, 0.06792, 0.06184, 0.06852, 0.08183, 0.001251, 0.01737, 0.03647, 0.01564, 0.01159, 0.02517, 0.003356, 0.04461, 0.01424, 0.006752, 0.00703, 0.02425, 0.008887, 0.1074, 0.05221, 0.05204, 0.05382, 0.03349, 0.05089, 0.05499, 0.01917, 0.004058, 0.01035, 0.02075, 0.04558]): _vg.add([_i], _w, 'REPLACE')
_vg = ob_cube.vertex_groups.new(name='ribs')
for _i, _w in zip([3, 5, 7, 8, 9, 18, 20, 21, 23, 33, 34, 35, 36, 37, 38, 39, 40, 41, 42, 43, 44, 45, 46, 47, 48, 49, 50, 51, 52, 53, 54, 55, 56, 57, 58, 59, 60, 61, 62, 63, 64, 65, 66, 67, 68, 69, 70, 71, 72, 73, 74, 75, 76, 77, 79, 80, 82, 86, 111, 112, 113, 114, 115, 116, 146, 147, 152, 154, 155, 156, 157, 158, 159, 160, 161, 162, 163, 164, 165, 166, 167, 168, 169, 170, 171, 172, 173, 174, 175, 176, 177, 178, 179, 180, 181, 182, 183, 184, 186, 187, 197, 202], [0.01086, 0.0601, 0.01411, 0.02974, 0.06758, 0.007242, 0.01808, 0.04936, 0.06468, 0.06729, 0.2001, 0.07058, 0.1032, 0.2567, 0.06157, 0.08323, 0.1381, 0.2282, 0.1784, 0.5495, 0.183, 0.2088, 0.5968, 0.1677, 0.2238, 0.3597, 0.6093, 0.5076, 0.6216, 0.4728, 0.3774, 0.6673, 0.5197, 0.4282, 0.4641, 0.6819, 0.1325, 0.1713, 0.1628, 0.1256, 0.3559, 0.145, 0.1225, 0.139, 0.2246, 0.02014, 0.0592, 0.05135, 0.02951, 0.1129, 0.02658, 0.02492, 0.04423, 0.07695, 0.009788, 0.001832, 0.04701, 0.02785, 0.1354, 0.1315, 0.06445, 0.108, 0.07163, 0.1194, 0.03283, 0.04443, 0.08835, 0.2197, 0.1099, 0.04871, 0.1293, 0.1405, 0.2697, 0.05381, 0.2489, 0.2738, 0.1262, 0.1483, 0.06513, 0.1137, 0.2076, 0.06694, 0.08621, 0.0411, 0.08204, 0.02443, 0.02776, 0.03563, 0.08414, 0.05105, 0.01888, 0.06594, 0.05698, 0.1512, 0.05533, 0.0238, 0.003122, 0.02679, 0.02622, 0.03825, 0.00149, 0.003697]): _vg.add([_i], _w, 'REPLACE')
_vg = ob_cube.vertex_groups.new(name='neck')
for _i, _w in zip([0, 2, 3, 5, 7, 8, 11, 13, 14, 17, 18, 19, 20, 21, 26, 27, 28, 32, 33, 34, 35, 36, 38, 39, 40, 42, 43, 44, 45, 47, 48, 49, 51, 53, 56, 57, 62, 65, 113, 115, 146, 147, 154, 155, 156, 157, 158, 160, 161, 165, 166, 168, 169, 170, 171, 172, 173, 174, 175, 176, 177, 178, 179, 180, 181], [0.04494, 0.05024, 0.1337, 0.01359, 0.1787, 0.08122, 0.04278, 0.06888, 0.01834, 0.08957, 0.1552, 0.02318, 0.1075, 0.05598, 0.005469, 0.07715, 0.05303, 0.00516, 0.3318, 0.06121, 0.3701, 0.2265, 0.3756, 0.2645, 0.1777, 0.4177, 0.004037, 0.4665, 0.116, 0.4903, 0.1774, 0.04243, 0.09777, 0.1579, 0.1348, 0.03392, 0.04506, 0.02101, 0.01042, 0.03937, 0.252, 0.269, 0.004973, 0.133, 0.3215, 0.06608, 0.09408, 0.1716, 0.02573, 0.1367, 0.04472, 0.2136, 0.1002, 0.2127, 0.1757, 0.1686, 0.2198, 0.136, 0.028, 0.1054, 0.1973, 0.07488, 0.3248, 0.05519, 0.2657]): _vg.add([_i], _w, 'REPLACE')
_vg = ob_cube.vertex_groups.new(name='head')
for _i, _w in zip([0, 1, 2, 3, 4, 5, 6, 7, 8, 9, 10, 11, 12, 13, 14, 15, 16, 17, 18, 19, 20, 21, 22, 23, 24, 25, 26, 27, 28, 29, 30, 31, 32, 33, 34, 35, 36, 37, 38, 39, 40, 41, 42, 43, 44, 45, 46, 47, 48, 49, 50, 51, 52, 53, 55, 56, 58, 59, 113, 114, 115, 146, 147, 152, 154, 155, 156, 157, 158, 160, 161, 162, 163, 164, 165, 166, 167, 168, 169, 170, 171, 172, 173, 174, 175, 176, 177, 178, 179, 180, 181], [0.9252, 0.9685, 0.9271, 0.7943, 0.9592, 0.874, 0.9826, 0.7576, 0.8228, 0.9022, 0.9779, 0.9304, 0.9679, 0.8925, 0.9424, 0.9474, 0.9791, 0.8746, 0.7835, 0.9246, 0.8064, 0.8484, 0.9624, 0.8962, 0.9747, 0.9864, 0.9577, 0.8883, 0.9073, 0.938, 0.9606, 0.9823, 0.9561, 0.5084, 0.6443, 0.5, 0.4751, 0.671, 0.5007, 0.4991, 0.5415, 0.6841, 0.1807, 0.2183, 0.2155, 0.2247, 0.2776, 0.1973, 0.1502, 0.1683, 0.2495, 0.03791, 0.0499, 0.07085, 0.0878, 0.05832, 0.0003208, 0.06839, 0.0544, 0.04359, 0.03386, 0.6615, 0.6407, 0.8754, 0.09423, 0.6471, 0.5773, 0.1212, 0.08276, 0.6837, 0.002907, 0.01187, 0.8144, 0.8032, 0.6922, 0.7802, 0.7295, 0.6013, 0.7298, 0.6784, 0.5987, 0.7427, 0.7045, 0.7523, 0.8318, 0.7663, 0.7298, 0.7968, 0.5683, 0.7187, 0.602]): _vg.add([_i], _w, 'REPLACE')
_vg = ob_cube.vertex_groups.new(name='shoulder.L')
for _i, _w in zip([3, 5, 8, 20, 21, 33, 34, 35, 36, 37, 38, 39, 40, 41, 42, 43, 44, 45, 46, 47, 48, 49, 50, 51, 52, 53, 54, 55, 56, 57, 58, 59, 60, 61, 62, 63, 65, 66, 67, 68, 111, 112, 113, 114, 115, 116, 146, 154, 155, 156, 157, 158, 159, 160, 161, 162, 163, 165, 166, 167, 168, 169, 170, 171, 172, 174, 175, 176, 177, 178, 179, 180, 181, 182, 183, 184, 185, 186, 187, 244, 245, 246, 247, 248, 249], [0.0179, 0.006553, 0.05079, 0.04145, 0.03124, 0.07442, 0.07649, 0.01118, 0.1821, 0.01284, 0.03139, 0.1386, 0.1288, 0.03546, 0.1707, 0.1593, 0.05401, 0.4249, 0.04688, 0.08242, 0.4113, 0.3902, 0.07457, 0.1592, 0.1508, 0.05665, 0.3121, 0.04621, 0.08398, 0.3451, 0.3473, 0.07381, 0.0514, 0.04527, 0.007912, 0.08505, 0.02031, 0.07482, 0.07425, 0.01054, 0.7351, 0.7624, 0.8077, 0.776, 0.7911, 0.7616, 0.01262, 0.6129, 0.09873, 0.02027, 0.6512, 0.6393, 0.5196, 0.08115, 0.5816, 0.5836, 0.00527, 0.09744, 0.04631, 0.005232, 0.1062, 0.07487, 0.0517, 0.133, 0.03407, 0.06106, 0.0241, 0.07053, 0.004702, 0.05548, 0.004592, 0.06107, 0.06243, 0.8572, 0.8617, 0.8521, 0.8753, 0.8524, 0.8475, 0.04722, 0.06389, 0.06758, 0.06329, 0.03825, 0.06982]): _vg.add([_i], _w, 'REPLACE')
_vg = ob_cube.vertex_groups.new(name='upper_arm.L')
for _i, _w in zip([105, 106, 107, 108, 109, 110, 111, 112, 113, 114, 115, 116, 123, 154, 158, 161, 162, 182, 183, 184, 185, 186, 187, 188, 189, 190, 191, 192, 244, 245, 246, 247, 248, 249], [0.937, 0.9428, 0.9329, 0.9576, 0.9262, 0.9253, 0.03252, 0.03867, 0.02707, 0.03565, 0.03188, 0.03748, 0.07583, 0.004234, 0.000151, 0.003005, 0.00287, 0.08214, 0.07962, 0.0829, 0.07474, 0.08282, 0.0853, 0.06049, 0.01198, 0.05405, 0.03793, 0.04906, 0.9438, 0.9284, 0.9224, 0.9281, 0.951, 0.9209]): _vg.add([_i], _w, 'REPLACE')
_vg = ob_cube.vertex_groups.new(name='forearm.L')
for _i, _w in zip([105, 106, 107, 108, 109, 110, 117, 118, 119, 120, 121, 122, 123, 188, 189, 190, 191, 192, 193], [0.05879, 0.05343, 0.0624, 0.03143, 0.06846, 0.07108, 0.9922, 0.9924, 0.9903, 0.9924, 0.9909, 0.9901, 0.9239, 0.9392, 0.9689, 0.9457, 0.9559, 0.9503, 0.9933]): _vg.add([_i], _w, 'REPLACE')
_vg = ob_cube.vertex_groups.new(name='shoulder.R')
_vg = ob_cube.vertex_groups.new(name='upper_arm.R')
_vg = ob_cube.vertex_groups.new(name='forearm.R')
_vg = ob_cube.vertex_groups.new(name='shin.L')
for _i, _w in zip([54, 58, 60, 61, 62, 63, 64, 65, 66, 67, 68, 69, 70, 71, 72, 73, 74, 75, 76, 77, 78, 79, 80, 81, 82, 83, 84, 85, 86, 87, 88, 89, 90, 91, 92, 93, 94, 95, 96, 97, 98, 99, 100, 101, 102, 103, 104, 124, 126, 127, 128, 129, 130, 131, 132, 134, 135, 136, 137, 138, 139, 140, 141, 142, 143, 144, 145, 148, 149, 150, 151, 153, 159, 194, 195, 196, 197, 198, 199, 200, 201, 202, 224, 225, 226, 227, 228, 229, 230, 231, 232, 233, 234, 235, 236, 237, 238, 239, 240, 241, 242, 243], [0.05858, 0.0007166, 0.1077, 0.1085, 0.06699, 0.1868, 0.05489, 0.07573, 0.1559, 0.1529, 0.07458, 0.2979, 0.3386, 0.1381, 0.651, 0.146, 0.1748, 0.5678, 0.5737, 0.2196, 0.5869, 0.5509, 0.2582, 0.7919, 0.1933, 0.3533, 0.7402, 0.7096, 0.4098, 0.6627, 0.4107, 0.4162, 0.6832, 0.181, 0.5624, 0.7177, 0.5268, 0.31, 0.6599, 0.242, 0.4558, 0.5942, 0.1618, 0.586, 0.6854, 0.2528, 0.1874, 0.06698, 0.457, 0.463, 0.4414, 0.1464, 0.02107, 0.5343, 0.3168, 0.01277, 0.06945, 0.2634, 0.5055, 0.5401, 0.5119, 0.02153, 0.155, 0.2649, 0.3551, 0.5379, 0.4292, 0.6443, 0.7026, 0.6458, 0.4389, 0.1776, 0.01751, 0.3543, 0.5394, 0.4907, 0.3542, 0.6888, 0.7971, 0.7806, 0.6856, 0.1903, 0.4942, 0.4949, 0.4965, 0.5108, 0.5103, 0.5041, 0.4991, 0.499, 0.5002, 0.5034, 0.5033, 0.5012, 0.1671, 0.4833, 0.6175, 0.6243, 0.581, 0.1611, 0.4805, 0.1428]): _vg.add([_i], _w, 'REPLACE')
_vg = ob_cube.vertex_groups.new(name='foot.L')
for _i, _w in zip([70, 72, 73, 76, 77, 78, 79, 80, 81, 82, 83, 84, 85, 86, 87, 88, 89, 90, 91, 92, 93, 94, 95, 96, 97, 98, 99, 100, 101, 102, 103, 104, 124, 125, 126, 127, 128, 129, 130, 131, 132, 133, 134, 135, 136, 137, 138, 139, 140, 141, 142, 143, 144, 145, 148, 149, 150, 151, 153, 194, 195, 196, 197, 198, 199, 200, 201, 202, 203, 204, 205, 206, 207, 208, 209, 210, 213, 214, 215, 220, 221, 224, 225, 226, 227, 228, 229, 230, 231, 232, 233, 234, 235, 236, 237, 238, 239, 240, 241, 242, 243], [0.04062, 0.002073, 0.04032, 0.02434, 0.04305, 0.02531, 0.1038, 0.03059, 0.05163, 0.08729, 0.02588, 0.03093, 0.07989, 0.1063, 0.1346, 0.3628, 0.1003, 0.2312, 0.2158, 0.1189, 0.1634, 0.348, 0.3237, 0.2093, 0.5967, 0.135, 0.3689, 0.293, 0.1923, 0.2527, 0.6852, 0.5192, 0.9265, 0.9825, 0.5144, 0.5204, 0.549, 0.8474, 0.9583, 0.2849, 0.1775, 0.9842, 0.9499, 0.9161, 0.7243, 0.4774, 0.4237, 0.4288, 0.9339, 0.8251, 0.3511, 0.4287, 0.1322, 0.1106, 0.1551, 0.1916, 0.2841, 0.4513, 0.2422, 0.06798, 0.07037, 0.224, 0.212, 0.1695, 0.1098, 0.08311, 0.07395, 0.1466, 0.9354, 0.922, 0.9595, 0.9598, 0.9087, 0.9227, 0.09912, 0.06766, 0.06385, 0.09798, 0.02253, 0.02447, 0.01343, 0.4846, 0.4792, 0.4831, 0.4642, 0.4615, 0.4643, 0.4796, 0.478, 0.4793, 0.4748, 0.4736, 0.4745, 0.8005, 0.4941, 0.3468, 0.2978, 0.2913, 0.6891, 0.445, 0.7704]): _vg.add([_i], _w, 'REPLACE')
_vg = ob_cube.vertex_groups.new(name='toe.L')
for _i, _w in zip([203, 204, 205, 206, 207, 208, 209, 210, 211, 212, 213, 214, 215, 216, 217, 218, 219, 220, 221, 222, 223], [0.06172, 0.07491, 0.02909, 0.02524, 0.086, 0.0724, 0.9005, 0.932, 0.9916, 0.9759, 0.9358, 0.9015, 0.9636, 0.976, 0.9886, 0.9894, 0.9774, 0.9626, 0.9681, 0.9797, 0.99]): _vg.add([_i], _w, 'REPLACE')
_vg = ob_cube.vertex_groups.new(name='shin.R')
_vg = ob_cube.vertex_groups.new(name='foot.R')
_vg = ob_cube.vertex_groups.new(name='toe.R')
_vg = ob_cube.vertex_groups.new(name='hips.001')
for _i, _w in zip([53, 60, 62, 65, 66, 69, 70, 71, 72, 73, 74, 75, 77, 78, 79, 80, 82, 83, 84, 86, 87, 88, 89, 91, 92, 94, 95, 97, 98, 100, 101, 104, 131, 132, 142, 143, 144, 145, 148, 151, 153, 194, 195, 196, 197, 200, 201, 202, 240, 241, 242, 243], [0.004005, 0.06404, 0.09022, 0.07844, 0.02508, 0.2221, 0.009677, 0.2457, 0.009112, 0.08458, 0.2641, 0.08098, 0.04894, 0.09461, 0.04064, 0.1367, 0.2085, 0.1228, 0.04084, 0.09139, 0.02633, 0.05874, 0.07413, 0.2409, 0.05537, 0.004228, 0.1172, 0.05112, 0.06311, 0.2353, 0.03451, 0.116, 0.08308, 0.2404, 0.1349, 0.06134, 0.0542, 0.06942, 0.0202, 0.001487, 0.2356, 0.09142, 0.07265, 0.06089, 0.119, 0.004242, 0.05133, 0.2426, 0.007926, 0.05804, 0.0178, 0.004837]): _vg.add([_i], _w, 'REPLACE')
_m = ob_cube.modifiers.new('Mirror', 'MIRROR')
_m.use_clip = True
_m = ob_cube.modifiers.new('Armature', 'ARMATURE')
_m.object = ob_armature

# ---- collection membership
col_collection_1.objects.link(ob_armature)
col_collection_7.objects.link(ob_armature)
col_collection_7.objects.link(ob_cube)

# ---- scene / render settings (as saved in the file)
scene.frame_start = 1; scene.frame_end = 140; scene.frame_set(7)
scene.render.engine = 'BLENDER_EEVEE_NEXT'
scene.render.image_settings.color_mode = 'RGB'
scene.render.image_settings.compression = 90
scene.render.resolution_percentage = 50
scene.render.dither_intensity = 0.0
scene.render.bake_margin = 2
scene.render.bake_bias = 0.0
scene.cycles.use_denoising = False
scene.cycles.samples = 10
scene.cycles.sampling_pattern = 'TABULATED_SOBOL'
scene.cycles.light_sampling_threshold = 0.0
scene.cycles.use_adaptive_sampling = False
scene.cycles.use_light_tree = False
scene.cycles.blur_glossy = 0.0
scene.cycles.volume_bounces = 1
scene.cycles.pixel_filter_type = 'GAUSSIAN'
scene.cycles.sample_clamp_indirect = 0.0
scene.view_settings.view_transform = 'Standard'
bpy.context.view_layer.update()

# ---- added for rendering (the .blend has no active camera and no usable light): camera, sun
cam_auto = bpy.data.cameras.new('AutoCamera')
cam_auto.lens = 50.0
cam_auto.sensor_width = 36.0
cam_auto.clip_end = 1000.0
ob_auto_camera = bpy.data.objects.new('AutoCamera', cam_auto)
scene.collection.objects.link(ob_auto_camera)
ob_auto_camera.location = (10.9417, -13.1909, 9.80307)
ob_auto_camera.rotation_euler = (1.09748, -7.21219e-08, 0.694738)
scene.camera = ob_auto_camera
light_auto_sun = bpy.data.lights.new('AutoSun', 'SUN')
light_auto_sun.energy = 3.0
light_auto_sun.angle = 0.0523599
ob_auto_sun = bpy.data.objects.new('AutoSun', light_auto_sun)
scene.collection.objects.link(ob_auto_sun)
ob_auto_sun.rotation_euler = (0.872665, 0.174533, 0.523599)
bpy.context.view_layer.update()
